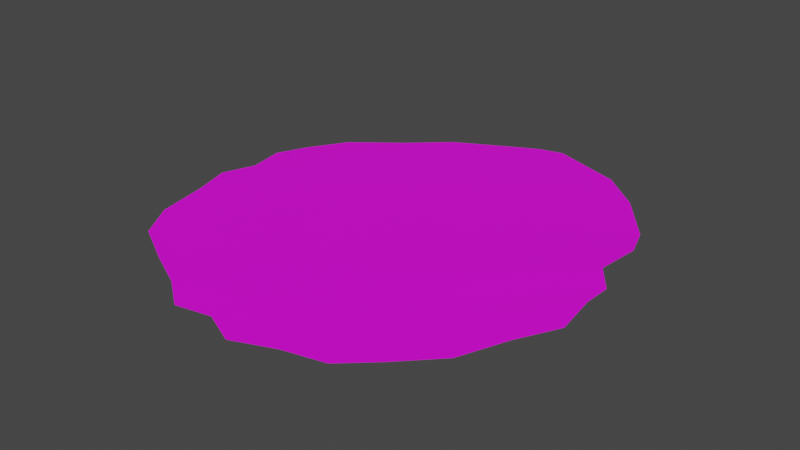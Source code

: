 # Source: PpooSlimeModel.blend  (saved by Blender 3.5.10; exported with 4.5.12 LTS)
import bpy
from mathutils import Matrix  # noqa: F401  (used for matrix-valued properties, if any)

bpy.ops.wm.read_factory_settings(use_empty=True)
scene = bpy.context.scene
scene.name = 'Scene'

# ---- collections
col_collection = bpy.data.collections.new('Collection'); scene.collection.children.link(col_collection)

# ---- images (referenced by path relative to the original .blend; pixels are not part of the script)
import os
ASSET_DIR = os.environ.get("B2B_ASSET_DIR", "")  # directory of the original .blend (textures are referenced by path, not embedded)
HERE = os.path.dirname(os.path.abspath(__file__))  # packed textures are extracted next to this script under _unpacked/

def load_image(name, relpath, width, height, colorspace="sRGB"):
    """Load a texture the original file referenced (path relative to the .blend, or extracted next to this script)."""
    p = next((c for c in (os.path.join(HERE, relpath), os.path.join(ASSET_DIR, relpath)) if relpath and os.path.exists(c)), "")
    if p:
        img = bpy.data.images.load(p, check_existing=True)
        img.name = name
    else:  # same state as the original file: an image datablock whose file is absent (Cycles renders it pink)
        img = bpy.data.images.new(name, width, height)
        img.source = "FILE"
        img.filepath = "//" + (relpath or name)
    img.colorspace_settings.name = colorspace
    return img
img_dungeons_2_texture_01_a_png = load_image('Dungeons_2_Texture_01_A.png', 'Dungeons_2_Texture_01_A.png', 1024, 1024, 'sRGB')

# ---- materials (node trees are filled in below, after node groups)
mat_material = bpy.data.materials.new('Material')
mat_material.alpha_threshold = 0.0
mat_material.use_transparent_shadow = False
mat_material.roughness = 0.5
mat_material.line_color = (0.0, 0.0, 0.0, 1.0)

# ---- material node trees
mat_material.use_nodes = True; mat_material.node_tree.nodes.clear()
_N = mat_material.node_tree.nodes; _L = mat_material.node_tree.links
n0 = _N.new('ShaderNodeOutputMaterial'); n0.name = 'Material Output'; n0.location = (300, 300)
n1 = _N.new('ShaderNodeTexImage'); n1.name = 'Image Texture'; n1.location = (-276, 107)
n1.image = img_dungeons_2_texture_01_a_png
n2 = _N.new('ShaderNodeBsdfPrincipled'); n2.name = 'Principled BSDF'; n2.location = (10, 300)
n2.distribution = 'GGX'
n2.subsurface_method = 'RANDOM_WALK_SKIN'
n2.inputs[3].default_value = 1.45
n2.inputs[27].default_value = (0.0, 0.0, 0.0, 1.0)
n2.inputs[28].default_value = 1.0
_L.new(n2.outputs[0], n0.inputs[0])
_L.new(n1.outputs[0], n2.inputs[0])
n0.is_active_output = True

# ---- world
world_world = bpy.data.worlds.new('World'); scene.world = world_world
world_world.use_nodes = True; world_world.node_tree.nodes.clear()
_N = world_world.node_tree.nodes; _L = world_world.node_tree.links
n0 = _N.new('ShaderNodeOutputWorld'); n0.name = 'World Output'; n0.location = (300, 300)
n1 = _N.new('ShaderNodeBackground'); n1.name = 'Background'; n1.location = (10, 300)
n1.inputs[0].default_value = (0.05088, 0.05088, 0.05088, 1.0)
_L.new(n1.outputs[0], n0.inputs[0])
n0.is_active_output = True
world_world.color = (0.05088, 0.05088, 0.05088)
world_world.use_sun_shadow = False
world_world.sun_shadow_jitter_overblur = 0.0

# ---- meshes
me_circle = bpy.data.meshes.new('Circle')
me_circle.from_pydata([(0.02337, 0.671, -0.01356), (-0.03717, 0.6406, -0.01346), (-0.2194, 0.5444, -0.01397), (-0.3361, 0.442, -0.01517), (-0.3824, 0.4041, -0.01443), (-0.4661, 0.3376, -0.01398), (-0.5369, 0.2271, -0.0143), (-0.5779, 0.1355, -0.01397), (-0.5604, 0.03015, -0.01389), (-0.5959, -0.06983, -0.01364), (-0.5639, -0.1797, -0.01376), (-0.5357, -0.3342, -0.01513), (-0.4706, -0.4411, -0.01566), (-0.3354, -0.5158, -0.0158), (-0.2204, -0.5721, -0.01591), (-0.1294, -0.6388, -0.01674), (-0.02411, -0.6188, -0.016), (0.07443, -0.6641, -0.0152), (0.1921, -0.6155, -0.01553), (0.3095, -0.5856, -0.0171), (0.3993, -0.5035, -0.01711), (0.501, -0.3967, -0.01839), (0.5572, -0.2598, -0.01779), (0.6188, -0.139, -0.01907), (0.6019, -0.01136, -0.01719), (0.6043, 0.07167, -0.01845), (0.5453, 0.1527, -0.01749), (0.5565, 0.2873, -0.02012), (0.5257, 0.3779, -0.02211), (0.4124, 0.5243, -0.01896), (0.2975, 0.6206, -0.01705), (0.08969, 0.6882, -0.01404), (-0.5036, 0.1191, -0.01432), (-0.5286, 0.02266, -0.01428), (-0.4819, -0.09691, -0.01458), (-0.4536, -0.2476, -0.01558), (-0.3906, -0.3656, -0.01567), (-0.241, -0.4592, -0.01549), (-0.1214, -0.5334, -0.01517), (-0.4147, 0.2116, -0.01407), (-0.4235, 0.1009, -0.0139), (-0.363, -0.04464, -0.01441), (-0.3388, -0.2083, -0.01479), (-0.2868, -0.3473, -0.0144), (-0.1328, -0.4623, -0.01442), (-0.01967, -0.5546, -0.01402), (-0.3075, 0.2754, -0.01476), (-0.286, 0.1565, -0.01436), (-0.2069, 0.001501, -0.01514), (-0.1758, -0.1588, -0.0145), (-0.1315, -0.3024, -0.01338), (0.01252, -0.4107, -0.01417), (0.1085, -0.5, -0.01399), (-0.2329, 0.3152, -0.01597), (-0.1773, 0.1923, -0.01612), (-0.07287, 0.03135, -0.01748), (-0.03118, -0.124, -0.01663), (0.009105, -0.2744, -0.01522), (0.148, -0.3753, -0.01589), (0.2297, -0.4638, -0.01536), (-0.1026, 0.421, -0.01506), (-0.02406, 0.2972, -0.01567), (0.09016, 0.1304, -0.01757), (0.1308, -0.01967, -0.01662), (0.1572, -0.1804, -0.01523), (0.2758, -0.2786, -0.01575), (0.3337, -0.3716, -0.01505), (0.01738, 0.4966, -0.01489), (0.1185, 0.3819, -0.016), (0.244, 0.2197, -0.0186), (0.2865, 0.08588, -0.01737), (0.3044, -0.07454, -0.01579), (0.4074, -0.1672, -0.01667), (0.4467, -0.2608, -0.01599), (0.1522, 0.5752, -0.01543), (0.2621, 0.4711, -0.0168), (0.3832, 0.3165, -0.01957), (0.42, 0.204, -0.01783), (0.4237, 0.05292, -0.01568), (0.5036, -0.03425, -0.01659), (0.5212, -0.125, -0.01563)], [], [(8, 32, 6, 7), (32, 39, 5, 6), (39, 46, 4, 5), (46, 53, 3, 4), (53, 60, 2, 3), (60, 67, 1, 2), (67, 74, 0, 1), (74, 30, 31, 0), (9, 33, 32, 8), (33, 40, 39, 32), (40, 47, 46, 39), (47, 54, 53, 46), (54, 61, 60, 53), (61, 68, 67, 60), (68, 75, 74, 67), (75, 29, 30, 74), (10, 34, 33, 9), (34, 41, 40, 33), (41, 48, 47, 40), (48, 55, 54, 47), (55, 62, 61, 54), (62, 69, 68, 61), (69, 76, 75, 68), (76, 28, 29, 75), (11, 35, 34, 10), (35, 42, 41, 34), (42, 49, 48, 41), (49, 56, 55, 48), (56, 63, 62, 55), (63, 70, 69, 62), (70, 77, 76, 69), (77, 27, 28, 76), (12, 36, 35, 11), (36, 43, 42, 35), (43, 50, 49, 42), (50, 57, 56, 49), (57, 64, 63, 56), (64, 71, 70, 63), (71, 78, 77, 70), (78, 26, 27, 77), (13, 37, 36, 12), (37, 44, 43, 36), (44, 51, 50, 43), (51, 58, 57, 50), (58, 65, 64, 57), (65, 72, 71, 64), (72, 79, 78, 71), (79, 25, 26, 78), (14, 38, 37, 13), (38, 45, 44, 37), (45, 52, 51, 44), (52, 59, 58, 51), (59, 66, 65, 58), (66, 73, 72, 65), (73, 80, 79, 72), (80, 24, 25, 79), (15, 16, 38, 14), (16, 17, 45, 38), (17, 18, 52, 45), (18, 19, 59, 52), (19, 20, 66, 59), (20, 21, 73, 66), (21, 22, 80, 73), (22, 23, 24, 80)])
_uv = me_circle.uv_layers.new(name='UVMap')
_uv.uv.foreach_set('vector', [0.4705, 0.4633, 0.4705, 0.4633, 0.4705, 0.4633, 0.4705, 0.4633, 0.4705, 0.4633, 0.4705, 0.4633, 0.4705, 0.4633, 0.4705, 0.4633, 0.4705, 0.4633, 0.4705, 0.4633, 0.4705, 0.4633, 0.4705, 0.4633, 0.4705, 0.4633, 0.4705, 0.4633, 0.4705, 0.4633, 0.4705, 0.4633, 0.4705, 0.4633, 0.4705, 0.4633, 0.4705, 0.4633, 0.4705, 0.4633, 0.4705, 0.4633, 0.4705, 0.4633, 0.4705, 0.4633, 0.4705, 0.4633, 0.4705, 0.4633, 0.4705, 0.4633, 0.4705, 0.4633, 0.4705, 0.4633, 0.4705, 0.4633, 0.4705, 0.4633, 0.4705, 0.4633, 0.4705, 0.4633, 0.4705, 0.4633, 0.4705, 0.4633, 0.4705, 0.4633, 0.4705, 0.4633, 0.4705, 0.4633, 0.4705, 0.4633, 0.4705, 0.4633, 0.4705, 0.4633, 0.4705, 0.4633, 0.4705, 0.4633, 0.4705, 0.4633, 0.4705, 0.4633, 0.4705, 0.4633, 0.4705, 0.4633, 0.4705, 0.4633, 0.4705, 0.4633, 0.4705, 0.4633, 0.4705, 0.4633, 0.4705, 0.4633, 0.4705, 0.4633, 0.4705, 0.4633, 0.4705, 0.4633, 0.4705, 0.4633, 0.4705, 0.4633, 0.4705, 0.4633, 0.4705, 0.4633, 0.4705, 0.4633, 0.4705, 0.4633, 0.4705, 0.4633, 0.4705, 0.4633, 0.4705, 0.4633, 0.4705, 0.4633, 0.4705, 0.4633, 0.4705, 0.4633, 0.4705, 0.4633, 0.4705, 0.4633, 0.4705, 0.4633, 0.4705, 0.4633, 0.4705, 0.4633, 0.4705, 0.4633, 0.4705, 0.4633, 0.4705, 0.4633, 0.4705, 0.4633, 0.4705, 0.4633, 0.4705, 0.4633, 0.4705, 0.4633, 0.4705, 0.4633, 0.4705, 0.4633, 0.4705, 0.4633, 0.4705, 0.4633, 0.4705, 0.4633, 0.4705, 0.4633, 0.4705, 0.4633, 0.4705, 0.4633, 0.4705, 0.4633, 0.4705, 0.4633, 0.4705, 0.4633, 0.4705, 0.4633, 0.4705, 0.4633, 0.4705, 0.4633, 0.4705, 0.4633, 0.4705, 0.4633, 0.4705, 0.4633, 0.4705, 0.4633, 0.4705, 0.4633, 0.4705, 0.4633, 0.4705, 0.4633, 0.4705, 0.4633, 0.4705, 0.4633, 0.4705, 0.4633, 0.4705, 0.4633, 0.4705, 0.4633, 0.4705, 0.4633, 0.4705, 0.4633, 0.4705, 0.4633, 0.4705, 0.4633, 0.4705, 0.4633, 0.4705, 0.4633, 0.4705, 0.4633, 0.4705, 0.4633, 0.4705, 0.4633, 0.4705, 0.4633, 0.4705, 0.4633, 0.4705, 0.4633, 0.4705, 0.4633, 0.4705, 0.4633, 0.4705, 0.4633, 0.4705, 0.4633, 0.4705, 0.4633, 0.4705, 0.4633, 0.4705, 0.4633, 0.4705, 0.4633, 0.4705, 0.4633, 0.4705, 0.4633, 0.4705, 0.4633, 0.4705, 0.4633, 0.4705, 0.4633, 0.4705, 0.4633, 0.4705, 0.4633, 0.4705, 0.4633, 0.4705, 0.4633, 0.4705, 0.4633, 0.4705, 0.4633, 0.4705, 0.4633, 0.4705, 0.4633, 0.4705, 0.4633, 0.4705, 0.4633, 0.4705, 0.4633, 0.4705, 0.4633, 0.4705, 0.4633, 0.4705, 0.4633, 0.4705, 0.4633, 0.4705, 0.4633, 0.4705, 0.4633, 0.4705, 0.4633, 0.4705, 0.4633, 0.4705, 0.4633, 0.4705, 0.4633, 0.4705, 0.4633, 0.4705, 0.4633, 0.4705, 0.4633, 0.4705, 0.4633, 0.4705, 0.4633, 0.4705, 0.4633, 0.4705, 0.4633, 0.4705, 0.4633, 0.4705, 0.4633, 0.4705, 0.4633, 0.4705, 0.4633, 0.4705, 0.4633, 0.4705, 0.4633, 0.4705, 0.4633, 0.4705, 0.4633, 0.4705, 0.4633, 0.4705, 0.4633, 0.4705, 0.4633, 0.4705, 0.4633, 0.4705, 0.4633, 0.4705, 0.4633, 0.4705, 0.4633, 0.4705, 0.4633, 0.4705, 0.4633, 0.4705, 0.4633, 0.4705, 0.4633, 0.4705, 0.4633, 0.4705, 0.4633, 0.4705, 0.4633, 0.4705, 0.4633, 0.4705, 0.4633, 0.4705, 0.4633, 0.4705, 0.4633, 0.4705, 0.4633, 0.4705, 0.4633, 0.4705, 0.4633, 0.4705, 0.4633, 0.4705, 0.4633, 0.4705, 0.4633, 0.4705, 0.4633, 0.4705, 0.4633, 0.4705, 0.4633, 0.4705, 0.4633, 0.4705, 0.4633, 0.4705, 0.4633, 0.4705, 0.4633, 0.4705, 0.4633, 0.4705, 0.4633, 0.4705, 0.4633, 0.4705, 0.4633, 0.4705, 0.4633, 0.4705, 0.4633, 0.4705, 0.4633, 0.4705, 0.4633, 0.4705, 0.4633, 0.4705, 0.4633, 0.4705, 0.4633, 0.4705, 0.4633, 0.4705, 0.4633, 0.4705, 0.4633, 0.4705, 0.4633, 0.4705, 0.4633, 0.4705, 0.4633, 0.4705, 0.4633, 0.4705, 0.4633, 0.4705, 0.4633, 0.4705, 0.4633, 0.4705, 0.4633, 0.4705, 0.4633, 0.4705, 0.4633, 0.4705, 0.4633, 0.4705, 0.4633, 0.4705, 0.4633, 0.4705, 0.4633, 0.4705, 0.4633, 0.4705, 0.4633, 0.4705, 0.4633, 0.4705, 0.4633, 0.4705, 0.4633, 0.4705, 0.4633, 0.4705, 0.4633, 0.4705, 0.4633, 0.4705, 0.4633, 0.4705, 0.4633, 0.4705, 0.4633, 0.4705, 0.4633, 0.4705, 0.4633, 0.4705, 0.4633, 0.4705, 0.4633, 0.4705, 0.4633, 0.4705, 0.4633, 0.4705, 0.4633, 0.4705, 0.4633, 0.4705, 0.4633, 0.4705, 0.4633, 0.4705, 0.4633, 0.4705, 0.4633, 0.4705, 0.4633, 0.4705, 0.4633, 0.4705, 0.4633, 0.4705, 0.4633, 0.4705, 0.4633, 0.4705, 0.4633, 0.4705, 0.4633, 0.4705, 0.4633, 0.4705, 0.4633])
me_circle.materials.append(mat_material)
me_circle.update()

# ---- objects
ob_circle = bpy.data.objects.new('Circle', me_circle)

# ---- transforms, parenting, visibility, modifiers, constraints
ob_circle.location = (0.0, 0.0, 0.0)
ob_circle.scale = (0.7482, 0.7482, 0.7482)

# ---- collection membership
col_collection.objects.link(ob_circle)

# ---- scene / render settings (as saved in the file)
scene.frame_start = 1; scene.frame_end = 250; scene.frame_set(1)
scene.render.engine = 'BLENDER_EEVEE_NEXT'
scene.cycles.sampling_pattern = 'TABULATED_SOBOL'
scene.view_settings.view_transform = 'Filmic'
bpy.context.view_layer.update()

# ---- added for rendering (the .blend has no active camera and no usable light): camera, sun
cam_auto = bpy.data.cameras.new('AutoCamera')
cam_auto.lens = 50.0
cam_auto.sensor_width = 36.0
cam_auto.clip_end = 1000.0
ob_auto_camera = bpy.data.objects.new('AutoCamera', cam_auto)
scene.collection.objects.link(ob_auto_camera)
ob_auto_camera.location = (1.26688, -1.501, 0.993394)
ob_auto_camera.rotation_euler = (1.09748, -7.21219e-08, 0.694738)
scene.camera = ob_auto_camera
light_auto_sun = bpy.data.lights.new('AutoSun', 'SUN')
light_auto_sun.energy = 3.0
light_auto_sun.angle = 0.0523599
ob_auto_sun = bpy.data.objects.new('AutoSun', light_auto_sun)
scene.collection.objects.link(ob_auto_sun)
ob_auto_sun.rotation_euler = (0.872665, 0.174533, 0.523599)
bpy.context.view_layer.update()
